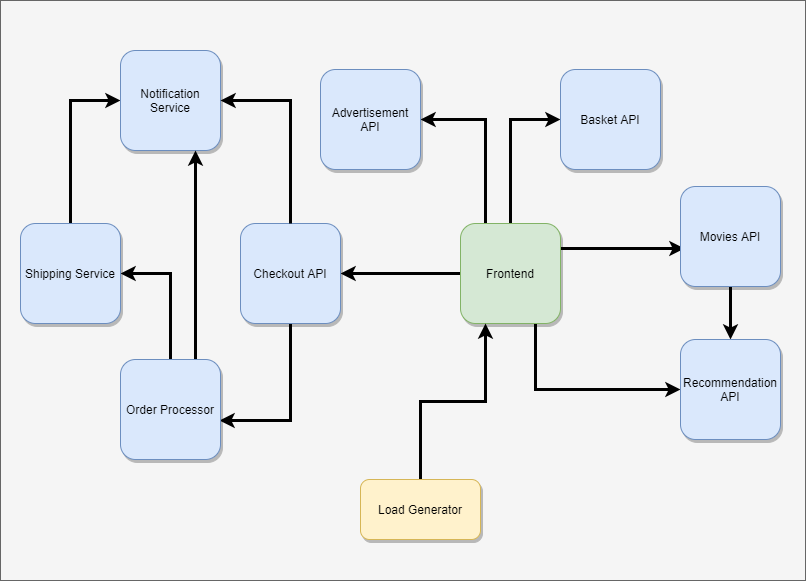

The diagram above was exported from draw.io. Its source (the exported page's mxGraphModel, read from the mxfile embedded in the PNG):
<mxGraphModel dx="1086" dy="966" grid="1" gridSize="10" guides="1" tooltips="1" connect="1" arrows="1" fold="1" page="1" pageScale="1" pageWidth="1169" pageHeight="827" math="0" shadow="0">
  <root>
    <mxCell id="w5IPc--7lA8eSU0CzTCQ-0" />
    <mxCell id="w5IPc--7lA8eSU0CzTCQ-1" parent="w5IPc--7lA8eSU0CzTCQ-0" />
    <mxCell id="w5IPc--7lA8eSU0CzTCQ-2" value="" style="rounded=0;whiteSpace=wrap;html=1;fillColor=#f5f5f5;strokeColor=#666666;fontColor=#333333;" parent="w5IPc--7lA8eSU0CzTCQ-1" vertex="1">
      <mxGeometry x="165" y="110" width="805" height="580" as="geometry" />
    </mxCell>
    <mxCell id="w5IPc--7lA8eSU0CzTCQ-3" style="edgeStyle=orthogonalEdgeStyle;rounded=0;orthogonalLoop=1;jettySize=auto;html=1;exitX=0.75;exitY=1;exitDx=0;exitDy=0;entryX=0;entryY=0.5;entryDx=0;entryDy=0;strokeWidth=3;" parent="w5IPc--7lA8eSU0CzTCQ-1" source="w5IPc--7lA8eSU0CzTCQ-8" target="w5IPc--7lA8eSU0CzTCQ-11" edge="1">
      <mxGeometry relative="1" as="geometry" />
    </mxCell>
    <mxCell id="w5IPc--7lA8eSU0CzTCQ-4" style="edgeStyle=orthogonalEdgeStyle;rounded=0;orthogonalLoop=1;jettySize=auto;html=1;entryX=1;entryY=0.5;entryDx=0;entryDy=0;strokeWidth=3;" parent="w5IPc--7lA8eSU0CzTCQ-1" source="w5IPc--7lA8eSU0CzTCQ-8" target="w5IPc--7lA8eSU0CzTCQ-16" edge="1">
      <mxGeometry relative="1" as="geometry" />
    </mxCell>
    <mxCell id="w5IPc--7lA8eSU0CzTCQ-5" style="edgeStyle=orthogonalEdgeStyle;rounded=0;orthogonalLoop=1;jettySize=auto;html=1;exitX=0.25;exitY=0;exitDx=0;exitDy=0;entryX=1;entryY=0.5;entryDx=0;entryDy=0;strokeWidth=3;" parent="w5IPc--7lA8eSU0CzTCQ-1" source="w5IPc--7lA8eSU0CzTCQ-8" target="w5IPc--7lA8eSU0CzTCQ-20" edge="1">
      <mxGeometry relative="1" as="geometry" />
    </mxCell>
    <mxCell id="w5IPc--7lA8eSU0CzTCQ-6" style="edgeStyle=orthogonalEdgeStyle;rounded=0;orthogonalLoop=1;jettySize=auto;html=1;exitX=0.5;exitY=0;exitDx=0;exitDy=0;entryX=0;entryY=0.5;entryDx=0;entryDy=0;strokeWidth=3;" parent="w5IPc--7lA8eSU0CzTCQ-1" source="w5IPc--7lA8eSU0CzTCQ-8" target="w5IPc--7lA8eSU0CzTCQ-12" edge="1">
      <mxGeometry relative="1" as="geometry" />
    </mxCell>
    <mxCell id="w5IPc--7lA8eSU0CzTCQ-7" style="edgeStyle=orthogonalEdgeStyle;rounded=0;orthogonalLoop=1;jettySize=auto;html=1;exitX=1;exitY=0.25;exitDx=0;exitDy=0;entryX=0.04;entryY=0.62;entryDx=0;entryDy=0;entryPerimeter=0;strokeWidth=3;" parent="w5IPc--7lA8eSU0CzTCQ-1" source="w5IPc--7lA8eSU0CzTCQ-8" target="w5IPc--7lA8eSU0CzTCQ-10" edge="1">
      <mxGeometry relative="1" as="geometry" />
    </mxCell>
    <mxCell id="w5IPc--7lA8eSU0CzTCQ-8" value="Frontend" style="whiteSpace=wrap;html=1;aspect=fixed;fillColor=#d5e8d4;strokeColor=#82b366;rounded=1;shadow=1;glass=0;sketch=0;" parent="w5IPc--7lA8eSU0CzTCQ-1" vertex="1">
      <mxGeometry x="625" y="333" width="100" height="100" as="geometry" />
    </mxCell>
    <mxCell id="w5IPc--7lA8eSU0CzTCQ-9" style="edgeStyle=orthogonalEdgeStyle;rounded=0;orthogonalLoop=1;jettySize=auto;html=1;exitX=0.5;exitY=1;exitDx=0;exitDy=0;entryX=0.5;entryY=0;entryDx=0;entryDy=0;strokeWidth=3;" parent="w5IPc--7lA8eSU0CzTCQ-1" source="w5IPc--7lA8eSU0CzTCQ-10" target="w5IPc--7lA8eSU0CzTCQ-11" edge="1">
      <mxGeometry relative="1" as="geometry" />
    </mxCell>
    <mxCell id="w5IPc--7lA8eSU0CzTCQ-10" value="Movies API" style="whiteSpace=wrap;html=1;aspect=fixed;fillColor=#dae8fc;strokeColor=#6c8ebf;rounded=1;shadow=1;glass=0;sketch=0;" parent="w5IPc--7lA8eSU0CzTCQ-1" vertex="1">
      <mxGeometry x="845" y="296" width="100" height="100" as="geometry" />
    </mxCell>
    <mxCell id="w5IPc--7lA8eSU0CzTCQ-11" value="Recommendation API" style="whiteSpace=wrap;html=1;aspect=fixed;fillColor=#dae8fc;strokeColor=#6c8ebf;rounded=1;shadow=1;glass=0;sketch=0;" parent="w5IPc--7lA8eSU0CzTCQ-1" vertex="1">
      <mxGeometry x="845" y="449" width="100" height="100" as="geometry" />
    </mxCell>
    <mxCell id="w5IPc--7lA8eSU0CzTCQ-12" value="Basket API" style="whiteSpace=wrap;html=1;aspect=fixed;fillColor=#dae8fc;strokeColor=#6c8ebf;rounded=1;shadow=1;glass=0;sketch=0;" parent="w5IPc--7lA8eSU0CzTCQ-1" vertex="1">
      <mxGeometry x="725" y="179" width="100" height="100" as="geometry" />
    </mxCell>
    <mxCell id="w5IPc--7lA8eSU0CzTCQ-13" style="edgeStyle=orthogonalEdgeStyle;rounded=0;orthogonalLoop=1;jettySize=auto;html=1;entryX=1;entryY=0.5;entryDx=0;entryDy=0;strokeWidth=3;" parent="w5IPc--7lA8eSU0CzTCQ-1" source="w5IPc--7lA8eSU0CzTCQ-19" target="w5IPc--7lA8eSU0CzTCQ-17" edge="1">
      <mxGeometry relative="1" as="geometry" />
    </mxCell>
    <mxCell id="w5IPc--7lA8eSU0CzTCQ-14" style="edgeStyle=orthogonalEdgeStyle;rounded=0;orthogonalLoop=1;jettySize=auto;html=1;entryX=0;entryY=0.5;entryDx=0;entryDy=0;strokeWidth=3;" parent="w5IPc--7lA8eSU0CzTCQ-1" source="w5IPc--7lA8eSU0CzTCQ-17" target="w5IPc--7lA8eSU0CzTCQ-18" edge="1">
      <mxGeometry relative="1" as="geometry" />
    </mxCell>
    <mxCell id="w5IPc--7lA8eSU0CzTCQ-15" style="edgeStyle=orthogonalEdgeStyle;rounded=0;orthogonalLoop=1;jettySize=auto;html=1;exitX=0.5;exitY=1;exitDx=0;exitDy=0;entryX=0.99;entryY=0.61;entryDx=0;entryDy=0;entryPerimeter=0;strokeWidth=3;" parent="w5IPc--7lA8eSU0CzTCQ-1" source="w5IPc--7lA8eSU0CzTCQ-16" target="w5IPc--7lA8eSU0CzTCQ-19" edge="1">
      <mxGeometry relative="1" as="geometry" />
    </mxCell>
    <mxCell id="w5IPc--7lA8eSU0CzTCQ-16" value="Checkout API" style="whiteSpace=wrap;html=1;aspect=fixed;fillColor=#dae8fc;strokeColor=#6c8ebf;rounded=1;shadow=1;glass=0;sketch=0;" parent="w5IPc--7lA8eSU0CzTCQ-1" vertex="1">
      <mxGeometry x="405" y="333" width="100" height="100" as="geometry" />
    </mxCell>
    <mxCell id="w5IPc--7lA8eSU0CzTCQ-17" value="Shipping Service" style="whiteSpace=wrap;html=1;aspect=fixed;fillColor=#dae8fc;strokeColor=#6c8ebf;rounded=1;shadow=1;glass=0;sketch=0;" parent="w5IPc--7lA8eSU0CzTCQ-1" vertex="1">
      <mxGeometry x="185" y="333" width="100" height="100" as="geometry" />
    </mxCell>
    <mxCell id="w5IPc--7lA8eSU0CzTCQ-18" value="Notification Service" style="whiteSpace=wrap;html=1;aspect=fixed;fillColor=#dae8fc;strokeColor=#6c8ebf;rounded=1;shadow=1;glass=0;sketch=0;" parent="w5IPc--7lA8eSU0CzTCQ-1" vertex="1">
      <mxGeometry x="285" y="160" width="100" height="100" as="geometry" />
    </mxCell>
    <mxCell id="cziljNwW0O-S-k9sIpvF-3" style="edgeStyle=orthogonalEdgeStyle;rounded=0;orthogonalLoop=1;jettySize=auto;html=1;exitX=0.75;exitY=0;exitDx=0;exitDy=0;entryX=0.75;entryY=1;entryDx=0;entryDy=0;strokeWidth=3;" edge="1" parent="w5IPc--7lA8eSU0CzTCQ-1" source="w5IPc--7lA8eSU0CzTCQ-19" target="w5IPc--7lA8eSU0CzTCQ-18">
      <mxGeometry relative="1" as="geometry" />
    </mxCell>
    <mxCell id="w5IPc--7lA8eSU0CzTCQ-19" value="Order Processor" style="whiteSpace=wrap;html=1;aspect=fixed;fillColor=#dae8fc;strokeColor=#6c8ebf;rounded=1;shadow=1;glass=0;sketch=0;" parent="w5IPc--7lA8eSU0CzTCQ-1" vertex="1">
      <mxGeometry x="285" y="469" width="100" height="100" as="geometry" />
    </mxCell>
    <mxCell id="w5IPc--7lA8eSU0CzTCQ-20" value="Advertisement API" style="whiteSpace=wrap;html=1;aspect=fixed;fillColor=#dae8fc;strokeColor=#6c8ebf;rounded=1;shadow=1;glass=0;sketch=0;" parent="w5IPc--7lA8eSU0CzTCQ-1" vertex="1">
      <mxGeometry x="485" y="179" width="100" height="100" as="geometry" />
    </mxCell>
    <mxCell id="w5IPc--7lA8eSU0CzTCQ-21" style="edgeStyle=orthogonalEdgeStyle;rounded=0;orthogonalLoop=1;jettySize=auto;html=1;entryX=0.25;entryY=1;entryDx=0;entryDy=0;strokeWidth=3;" parent="w5IPc--7lA8eSU0CzTCQ-1" source="w5IPc--7lA8eSU0CzTCQ-22" target="w5IPc--7lA8eSU0CzTCQ-8" edge="1">
      <mxGeometry relative="1" as="geometry" />
    </mxCell>
    <mxCell id="w5IPc--7lA8eSU0CzTCQ-22" value="Load Generator" style="rounded=1;whiteSpace=wrap;html=1;fillColor=#fff2cc;strokeColor=#d6b656;shadow=1;glass=0;sketch=0;" parent="w5IPc--7lA8eSU0CzTCQ-1" vertex="1">
      <mxGeometry x="525" y="589" width="120" height="60" as="geometry" />
    </mxCell>
    <mxCell id="cziljNwW0O-S-k9sIpvF-1" style="edgeStyle=orthogonalEdgeStyle;rounded=0;orthogonalLoop=1;jettySize=auto;html=1;entryX=1;entryY=0.5;entryDx=0;entryDy=0;strokeWidth=3;exitX=0.5;exitY=0;exitDx=0;exitDy=0;" edge="1" parent="w5IPc--7lA8eSU0CzTCQ-1" source="w5IPc--7lA8eSU0CzTCQ-16" target="w5IPc--7lA8eSU0CzTCQ-18">
      <mxGeometry relative="1" as="geometry">
        <mxPoint x="330" y="313" as="sourcePoint" />
        <mxPoint x="405" y="240" as="targetPoint" />
      </mxGeometry>
    </mxCell>
  </root>
</mxGraphModel>